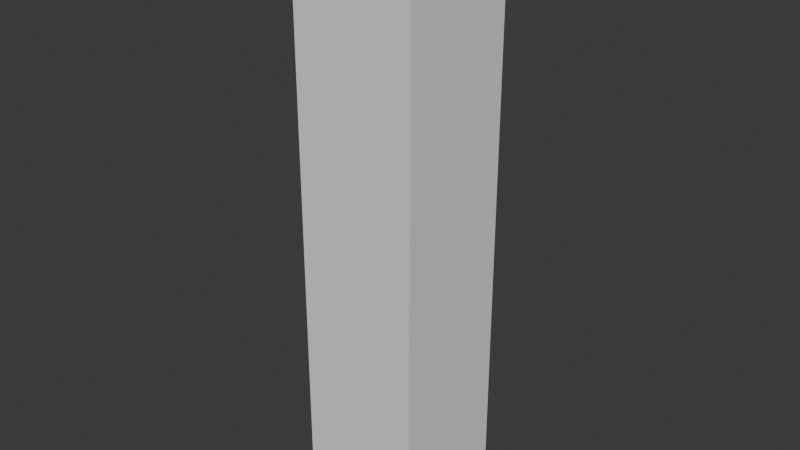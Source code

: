 # Source: Fierro.blend  (saved by Blender 4.1.24; exported with 4.5.12 LTS)
import bpy
from mathutils import Matrix  # noqa: F401  (used for matrix-valued properties, if any)

bpy.ops.wm.read_factory_settings(use_empty=True)
scene = bpy.context.scene
scene.name = 'Scene'

# ---- collections
col_collection = bpy.data.collections.new('Collection'); scene.collection.children.link(col_collection)

# ---- world
world_world = bpy.data.worlds.new('World'); scene.world = world_world
world_world.use_nodes = True; world_world.node_tree.nodes.clear()
_N = world_world.node_tree.nodes; _L = world_world.node_tree.links
n0 = _N.new('ShaderNodeOutputWorld'); n0.name = 'World Output'; n0.location = (300, 300)
n1 = _N.new('ShaderNodeBackground'); n1.name = 'Background'; n1.location = (10, 300)
n1.inputs[0].default_value = (0.05088, 0.05088, 0.05088, 1.0)
_L.new(n1.outputs[0], n0.inputs[0])
n0.is_active_output = True
world_world.color = (0.05088, 0.05088, 0.05088)
world_world.use_sun_shadow = False
world_world.sun_shadow_jitter_overblur = 0.0

# ---- meshes
me_cube_001 = bpy.data.meshes.new('Cube.001')
me_cube_001.from_pydata([(-1.0, -1.0, -1.0), (-1.0, -1.0, 1.0), (-1.0, 1.0, -1.0), (-1.0, 1.0, 1.0), (1.0, -1.0, -1.0), (1.0, -1.0, 1.0), (1.0, 1.0, -1.0), (1.0, 1.0, 1.0)], [], [(0, 1, 3, 2), (2, 3, 7, 6), (6, 7, 5, 4), (4, 5, 1, 0), (2, 6, 4, 0), (7, 3, 1, 5)])
_uv = me_cube_001.uv_layers.new(name='UVMap')
_uv.uv.foreach_set('vector', [0.375, 0.0, 0.625, 0.0, 0.625, 0.25, 0.375, 0.25, 0.375, 0.25, 0.625, 0.25, 0.625, 0.5, 0.375, 0.5, 0.375, 0.5, 0.625, 0.5, 0.625, 0.75, 0.375, 0.75, 0.375, 0.75, 0.625, 0.75, 0.625, 1.0, 0.375, 1.0, 0.125, 0.5, 0.375, 0.5, 0.375, 0.75, 0.125, 0.75, 0.625, 0.5, 0.875, 0.5, 0.875, 0.75, 0.625, 0.75])
me_cube_001.update()

# ---- objects
ob_cube = bpy.data.objects.new('Cube', me_cube_001)

# ---- transforms, parenting, visibility, modifiers, constraints
ob_cube.location = (0.0, 0.0, 0.0)
ob_cube.scale = (0.194, 0.194, 0.9321)

# ---- collection membership
col_collection.objects.link(ob_cube)

# ---- scene / render settings (as saved in the file)
scene.frame_start = 1; scene.frame_end = 250; scene.frame_set(1)
scene.render.engine = 'BLENDER_EEVEE_NEXT'
scene.cycles.sampling_pattern = 'TABULATED_SOBOL'
scene.eevee.ray_tracing_options.trace_max_roughness = 0.0
bpy.context.view_layer.update()

# ---- added for rendering (the .blend has no active camera and no usable light): camera, sun
cam_auto = bpy.data.cameras.new('AutoCamera')
cam_auto.lens = 50.0
cam_auto.sensor_width = 36.0
cam_auto.clip_end = 1000.0
ob_auto_camera = bpy.data.objects.new('AutoCamera', cam_auto)
scene.collection.objects.link(ob_auto_camera)
ob_auto_camera.location = (1.79804, -2.15764, 1.43843)
ob_auto_camera.rotation_euler = (1.09748, -7.21219e-08, 0.694738)
scene.camera = ob_auto_camera
light_auto_sun = bpy.data.lights.new('AutoSun', 'SUN')
light_auto_sun.energy = 3.0
light_auto_sun.angle = 0.0523599
ob_auto_sun = bpy.data.objects.new('AutoSun', light_auto_sun)
scene.collection.objects.link(ob_auto_sun)
ob_auto_sun.rotation_euler = (0.872665, 0.174533, 0.523599)
bpy.context.view_layer.update()
